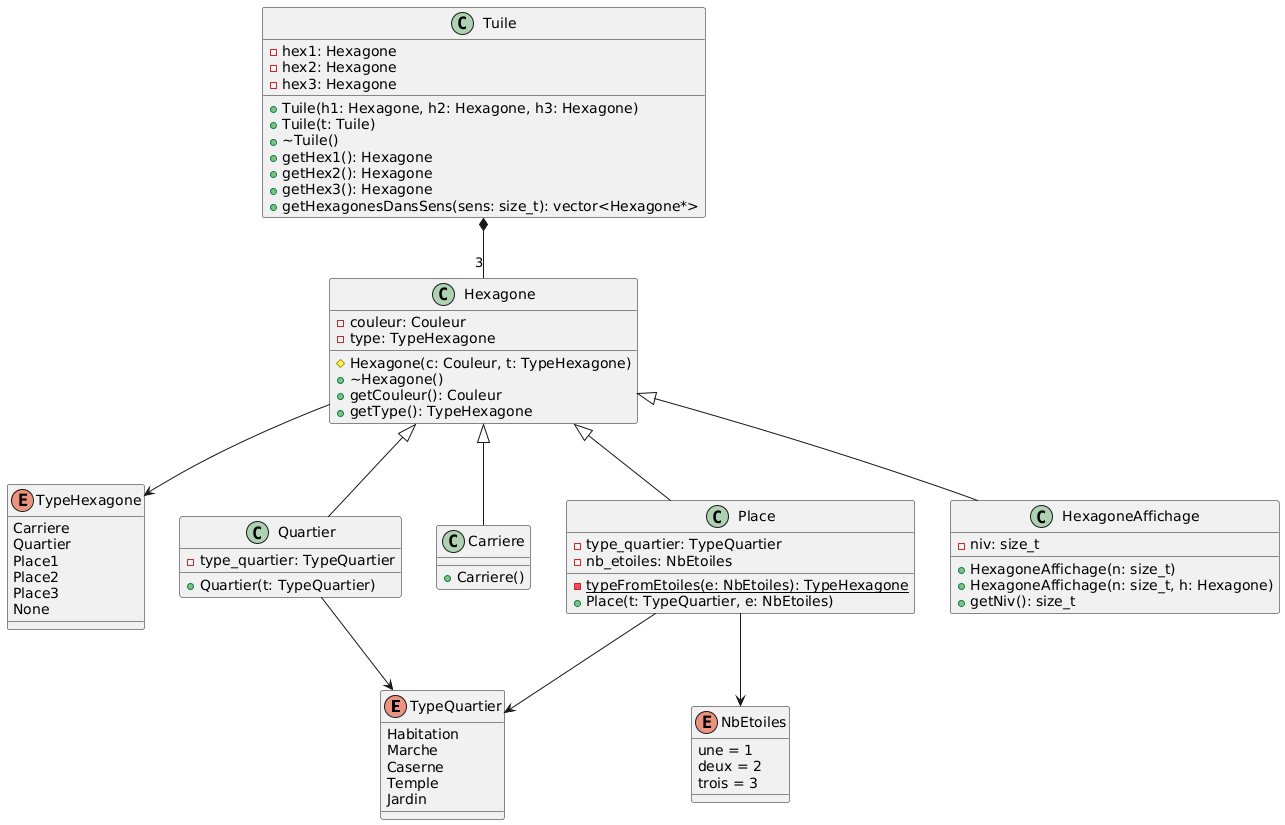

The diagram above was rendered by PlantUML. Its source (embedded in the PNG):
@startuml
enum TypeQuartier {
    Habitation
    Marche
    Caserne
    Temple
    Jardin
}

enum TypeHexagone {
    Carriere
    Quartier
    Place1
    Place2
    Place3
    None
}

enum NbEtoiles {
    une = 1
    deux = 2
    trois = 3
}

class Hexagone {
    - couleur: Couleur
    - type: TypeHexagone
    # Hexagone(c: Couleur, t: TypeHexagone)
    + ~Hexagone()
    + getCouleur(): Couleur
    + getType(): TypeHexagone
}

class Quartier {
    - type_quartier: TypeQuartier
    + Quartier(t: TypeQuartier)
}

class Carriere {
    + Carriere()
}

class Place {
    - type_quartier: TypeQuartier
    - nb_etoiles: NbEtoiles
    - {static} typeFromEtoiles(e: NbEtoiles): TypeHexagone
    + Place(t: TypeQuartier, e: NbEtoiles)
}

class HexagoneAffichage {
    - niv: size_t
    + HexagoneAffichage(n: size_t)
    + HexagoneAffichage(n: size_t, h: Hexagone)
    + getNiv(): size_t
}

class Tuile {
    - hex1: Hexagone
    - hex2: Hexagone
    - hex3: Hexagone
    + Tuile(h1: Hexagone, h2: Hexagone, h3: Hexagone)
    + Tuile(t: Tuile)
    + ~Tuile()
    + getHex1(): Hexagone
    + getHex2(): Hexagone
    + getHex3(): Hexagone
    + getHexagonesDansSens(sens: size_t): vector<Hexagone*>
}

Hexagone <|-- Quartier
Hexagone <|-- Carriere
Hexagone <|-- Place
Hexagone <|-- HexagoneAffichage

Quartier --> TypeQuartier
Place --> TypeQuartier
Place --> NbEtoiles
Hexagone --> TypeHexagone

Tuile *-- "3" Hexagone
@enduml